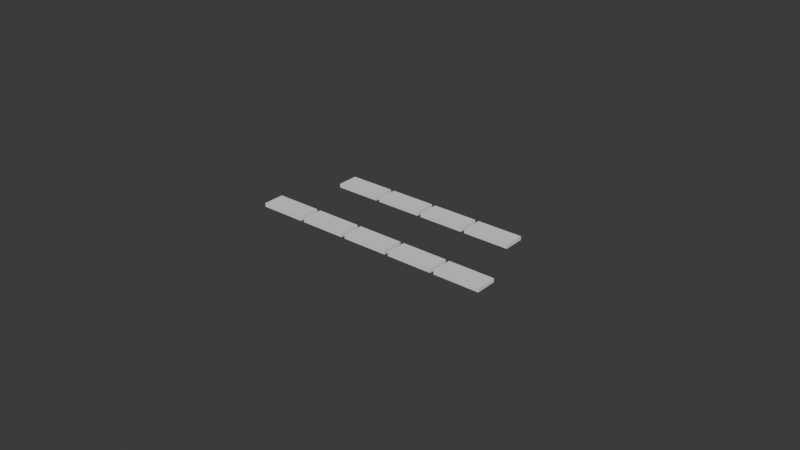 # Source: EXP-BPY-006-20261102T175526Z_B_geometry_nodes_v2.blend  (saved by Blender 5.4.4; exported with 4.5.12 LTS)
import bpy
from mathutils import Matrix  # noqa: F401  (used for matrix-valued properties, if any)

bpy.ops.wm.read_factory_settings(use_empty=True)
scene = bpy.context.scene
scene.name = 'Scene'

# ---- collections
col_collection = bpy.data.collections.new('Collection'); scene.collection.children.link(col_collection)

# ---- node groups
ng_exp_bpy_006_b_parametricrelief = bpy.data.node_groups.new('EXP-BPY-006_B_ParametricRelief', 'GeometryNodeTree')
_s = ng_exp_bpy_006_b_parametricrelief.interface.new_socket(name='Geometry', in_out='OUTPUT', socket_type='NodeSocketGeometry')
_s = ng_exp_bpy_006_b_parametricrelief.interface.new_socket(name='Relieve (m)', in_out='INPUT', socket_type='NodeSocketFloat')
_s.default_value = 0.001
_s.min_value = 0.0001
_s.max_value = 1.0
_s = ng_exp_bpy_006_b_parametricrelief.interface.new_socket(name='Ladrillo X (m)', in_out='INPUT', socket_type='NodeSocketFloat')
_s.default_value = 0.015
_s.min_value = 0.0001
_s.max_value = 1.0
_s = ng_exp_bpy_006_b_parametricrelief.interface.new_socket(name='Ladrillo Y (m)', in_out='INPUT', socket_type='NodeSocketFloat')
_s.default_value = 0.007
_s.min_value = 0.0001
_s.max_value = 1.0
_s = ng_exp_bpy_006_b_parametricrelief.interface.new_socket(name='Paso X (m)', in_out='INPUT', socket_type='NodeSocketFloat')
_s.default_value = 0.0162
_s.min_value = 0.0001
_s.max_value = 1.0
_s = ng_exp_bpy_006_b_parametricrelief.interface.new_socket(name='Paso Y (m)', in_out='INPUT', socket_type='NodeSocketFloat')
_s.default_value = 0.0082
_s.min_value = 0.0001
_s.max_value = 1.0
_N = ng_exp_bpy_006_b_parametricrelief.nodes; _L = ng_exp_bpy_006_b_parametricrelief.links
n0 = _N.new('NodeGroupInput'); n0.name = 'Group Input'; n0.location = (0, 0)
n0.label = 'Parámetros persistentes'
n1 = _N.new('NodeGroupOutput'); n1.name = 'Group Output'; n1.location = (0, 0)
n1.label = 'Salida evaluada'
n2 = _N.new('GeometryNodeMeshGrid'); n2.name = 'Grid'; n2.location = (0, 0)
n2.label = 'Filas pares (15 ladrillos)'
n2.inputs[2].default_value = 5
n3 = _N.new('ShaderNodeMath'); n3.name = 'Math'; n3.location = (0, 0)
n3.label = 'Filas pares (15 ladrillos) X span'
n3.operation = 'MULTIPLY'
n3.inputs[1].default_value = 4.0
n4 = _N.new('ShaderNodeMath'); n4.name = 'Math.001'; n4.location = (0, 0)
n4.label = 'Filas pares (15 ladrillos) Y span'
n4.operation = 'MULTIPLY'
n4.inputs[1].default_value = 2.0
n5 = _N.new('GeometryNodeTransform'); n5.name = 'Transform Geometry'; n5.location = (0, 0)
n5.label = 'Filas pares (15 ladrillos) alternancia'
n5.width = 160
n5.inputs[1].default_value = (0.0, -0.0041, 0.0)
n6 = _N.new('GeometryNodeMeshGrid'); n6.name = 'Grid.001'; n6.location = (0, 0)
n6.label = 'Filas impares (12 ladrillos)'
n6.inputs[2].default_value = 4
n7 = _N.new('ShaderNodeMath'); n7.name = 'Math.002'; n7.location = (0, 0)
n7.label = 'Filas impares (12 ladrillos) X span'
n7.operation = 'MULTIPLY'
n7.inputs[1].default_value = 3.0
n8 = _N.new('ShaderNodeMath'); n8.name = 'Math.003'; n8.location = (0, 0)
n8.label = 'Filas impares (12 ladrillos) Y span'
n8.operation = 'MULTIPLY'
n8.inputs[1].default_value = 2.0
n9 = _N.new('GeometryNodeTransform'); n9.name = 'Transform Geometry.001'; n9.location = (0, 0)
n9.label = 'Filas impares (12 ladrillos) alternancia'
n9.width = 160
n9.inputs[1].default_value = (0.0, 0.0041, 0.0)
n10 = _N.new('GeometryNodeJoinGeometry'); n10.name = 'Join Geometry'; n10.location = (0, 0)
n10.label = '27 centros'
n11 = _N.new('GeometryNodeMeshCube'); n11.name = 'Cube'; n11.location = (0, 0)
n11.label = 'Sólido ladrillo con solape'
n12 = _N.new('ShaderNodeMath'); n12.name = 'Math.004'; n12.location = (0, 0)
n12.label = 'Relieve + solape'
n12.inputs[1].default_value = 0.0002
n13 = _N.new('ShaderNodeCombineXYZ'); n13.name = 'Combine XYZ'; n13.location = (0, 0)
n13.label = 'Dimensiones del ladrillo'
n14 = _N.new('GeometryNodeInstanceOnPoints'); n14.name = 'Instance on Points'; n14.location = (0, 0)
n14.label = 'Distribución'
n15 = _N.new('GeometryNodeRealizeInstances'); n15.name = 'Realize Instances'; n15.location = (0, 0)
n15.label = 'Realizar sólidos'
n16 = _N.new('ShaderNodeMath'); n16.name = 'Math.005'; n16.location = (0, 0)
n16.label = 'Mitad del relieve'
n16.operation = 'MULTIPLY'
n17 = _N.new('ShaderNodeMath'); n17.name = 'Math.006'; n17.location = (0, 0)
n17.label = 'Centro relieve sobre base contractual'
n17.inputs[1].default_value = 0.004
n18 = _N.new('ShaderNodeValue'); n18.name = 'Value'; n18.location = (0, 0)
n18.outputs[0].default_value = 0.0
n19 = _N.new('ShaderNodeValue'); n19.name = 'Value.001'; n19.location = (0, 0)
n19.outputs[0].default_value = 0.0
n20 = _N.new('ShaderNodeMath'); n20.name = 'Math.007'; n20.location = (0, 0)
n20.label = 'Centro con solape'
n20.operation = 'SUBTRACT'
n20.inputs[1].default_value = 0.0001
n21 = _N.new('ShaderNodeCombineXYZ'); n21.name = 'Combine XYZ.001'; n21.location = (0, 0)
n21.label = 'Traslación Z ladrillos'
n22 = _N.new('GeometryNodeTransform'); n22.name = 'Transform Geometry.002'; n22.location = (0, 0)
n22.label = 'Ladrillos sobre base'
n22.width = 160
_L.new(n0.outputs[3], n3.inputs[0])
_L.new(n0.outputs[4], n4.inputs[0])
_L.new(n3.outputs[0], n2.inputs[0])
_L.new(n4.outputs[0], n2.inputs[1])
_L.new(n2.outputs[0], n5.inputs[0])
_L.new(n0.outputs[3], n7.inputs[0])
_L.new(n0.outputs[4], n8.inputs[0])
_L.new(n7.outputs[0], n6.inputs[0])
_L.new(n8.outputs[0], n6.inputs[1])
_L.new(n6.outputs[0], n9.inputs[0])
_L.new(n5.outputs[0], n10.inputs[0])
_L.new(n9.outputs[0], n10.inputs[0])
_L.new(n0.outputs[0], n12.inputs[0])
_L.new(n0.outputs[1], n13.inputs[0])
_L.new(n0.outputs[2], n13.inputs[1])
_L.new(n12.outputs[0], n13.inputs[2])
_L.new(n13.outputs[0], n11.inputs[0])
_L.new(n10.outputs[0], n14.inputs[0])
_L.new(n11.outputs[0], n14.inputs[2])
_L.new(n14.outputs[0], n15.inputs[0])
_L.new(n0.outputs[0], n16.inputs[0])
_L.new(n16.outputs[0], n17.inputs[0])
_L.new(n17.outputs[0], n20.inputs[0])
_L.new(n18.outputs[0], n21.inputs[0])
_L.new(n19.outputs[0], n21.inputs[1])
_L.new(n20.outputs[0], n21.inputs[2])
_L.new(n15.outputs[0], n22.inputs[0])
_L.new(n21.outputs[0], n22.inputs[1])
_L.new(n22.outputs[0], n1.inputs[0])
n1.is_active_output = True

# ---- world
world_world = bpy.data.worlds.new('World'); scene.world = world_world
world_world.use_nodes = True; world_world.node_tree.nodes.clear()
_N = world_world.node_tree.nodes; _L = world_world.node_tree.links
n0 = _N.new('ShaderNodeOutputWorld'); n0.name = 'World Output'; n0.location = (200, 100)
n1 = _N.new('ShaderNodeBackground'); n1.name = 'Background'; n1.location = (-200, 100)
n1.inputs[0].default_value = (0.05088, 0.05088, 0.05088, 1.0)
_L.new(n1.outputs[0], n0.inputs[0])
n0.is_active_output = True
world_world.color = (0.05088, 0.05088, 0.05088)
world_world.sun_shadow_jitter_overblur = 0.0

# ---- meshes
me_exp006_b_gn_carriermesh = bpy.data.meshes.new('EXP006_B_GN_CarrierMesh')
me_exp006_b_gn_carriermesh.from_pydata([], [], [])
me_exp006_b_gn_carriermesh.update()
me_exp006_b_booleanbase = bpy.data.meshes.new('EXP006_B_BooleanBase')
me_exp006_b_booleanbase.from_pydata([(-0.04, -0.03, 0.0), (-0.04, -0.03, 0.004), (-0.04, 0.03, 0.0), (-0.04, 0.03, 0.004), (0.04, -0.03, 0.0), (0.04, -0.03, 0.004), (0.04, 0.03, 0.0), (0.04, 0.03, 0.004)], [], [(0, 1, 3, 2), (2, 3, 7, 6), (6, 7, 5, 4), (4, 5, 1, 0), (2, 6, 4, 0), (7, 3, 1, 5)])
me_exp006_b_booleanbase.update()

# ---- objects
ob_exp_bpy_006_reliefplate = bpy.data.objects.new('EXP-BPY-006_ReliefPlate', me_exp006_b_gn_carriermesh)
ob_exp006_b_constructionbase = bpy.data.objects.new('EXP006_B_ConstructionBase', me_exp006_b_booleanbase)

# ---- transforms, parenting, visibility, modifiers, constraints
ob_exp_bpy_006_reliefplate.location = (0.0, 0.0, 0.0)
_m = ob_exp_bpy_006_reliefplate.modifiers.new('EXP006_ParametricPattern', 'NODES')
_m.node_group = ng_exp_bpy_006_b_parametricrelief
_m = ob_exp_bpy_006_reliefplate.modifiers.new('EXP006_UnionWithBase', 'BOOLEAN')
_m.object = ob_exp006_b_constructionbase
_m.operation = 'UNION'
ob_exp006_b_constructionbase.location = (0.0, 0.0, 0.0)
ob_exp006_b_constructionbase.hide_render = True

# ---- collection membership
scene.collection.objects.link(ob_exp_bpy_006_reliefplate)
scene.collection.objects.link(ob_exp006_b_constructionbase)

# ---- scene / render settings (as saved in the file)
scene.frame_start = 1; scene.frame_end = 250; scene.frame_set(1)
scene.render.engine = 'BLENDER_EEVEE_NEXT'
scene.render.bake_bias = 0.0
scene.render.bake_samples = 0
scene.render.compositor_device = 'GPU'
scene.eevee.use_volume_custom_range = False
scene.eevee.fast_gi_thickness_near = 0.1
scene.eevee.fast_gi_thickness_far = 0.0
scene.eevee.ray_tracing_options.screen_trace_thickness = 0.1
bpy.context.view_layer.update()

# ---- added for rendering (the .blend has no active camera and no usable light): camera, sun
cam_auto = bpy.data.cameras.new('AutoCamera')
cam_auto.lens = 50.0
cam_auto.sensor_width = 36.0
cam_auto.clip_end = 1000.0
ob_auto_camera = bpy.data.objects.new('AutoCamera', cam_auto)
scene.collection.objects.link(ob_auto_camera)
ob_auto_camera.location = (0.185045, -0.222054, 0.152436)
ob_auto_camera.rotation_euler = (1.09748, -7.21219e-08, 0.694738)
scene.camera = ob_auto_camera
light_auto_sun = bpy.data.lights.new('AutoSun', 'SUN')
light_auto_sun.energy = 3.0
light_auto_sun.angle = 0.0523599
ob_auto_sun = bpy.data.objects.new('AutoSun', light_auto_sun)
scene.collection.objects.link(ob_auto_sun)
ob_auto_sun.rotation_euler = (0.872665, 0.174533, 0.523599)
bpy.context.view_layer.update()
